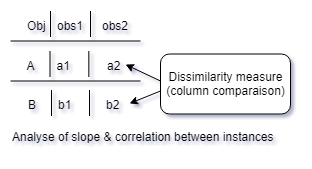

The diagram above was exported from draw.io. Its source (the exported page's mxGraphModel, read from the mxfile embedded in the PNG):
<mxGraphModel dx="996" dy="408" grid="1" gridSize="10" guides="1" tooltips="1" connect="1" arrows="1" fold="1" page="1" pageScale="1" pageWidth="827" pageHeight="1169" math="0" shadow="0">
  <root>
    <mxCell id="0" />
    <mxCell id="1" parent="0" />
    <mxCell id="2" value="a1" style="shape=partialRectangle;top=0;left=0;right=0;bottom=0;align=left;verticalAlign=top;fillColor=none;spacingLeft=34;spacingRight=4;overflow=hidden;rotatable=0;points=[[0,0.5],[1,0.5]];portConstraint=eastwest;dropTarget=0;fontSize=12;" vertex="1" parent="1">
      <mxGeometry x="179.5" y="263.5" width="90" height="26" as="geometry" />
    </mxCell>
    <mxCell id="3" value="A" style="shape=partialRectangle;top=0;left=0;bottom=0;fillColor=none;align=left;verticalAlign=top;spacingLeft=4;spacingRight=4;overflow=hidden;rotatable=0;points=[];portConstraint=eastwest;part=1;fontSize=12;" vertex="1" connectable="0" parent="2">
      <mxGeometry width="30" height="26" as="geometry" />
    </mxCell>
    <mxCell id="4" value="b1" style="shape=partialRectangle;top=0;left=0;right=0;bottom=0;align=left;verticalAlign=top;fillColor=none;spacingLeft=34;spacingRight=4;overflow=hidden;rotatable=0;points=[[0,0.5],[1,0.5]];portConstraint=eastwest;dropTarget=0;fontSize=12;" vertex="1" parent="1">
      <mxGeometry x="181" y="302.5" width="90" height="26" as="geometry" />
    </mxCell>
    <mxCell id="5" value="B" style="shape=partialRectangle;top=0;left=0;bottom=0;fillColor=none;align=left;verticalAlign=top;spacingLeft=4;spacingRight=4;overflow=hidden;rotatable=0;points=[];portConstraint=eastwest;part=1;fontSize=12;" vertex="1" connectable="0" parent="4">
      <mxGeometry width="30" height="26" as="geometry" />
    </mxCell>
    <mxCell id="6" value="a2" style="shape=partialRectangle;top=0;left=0;right=0;bottom=0;align=left;verticalAlign=top;fillColor=none;spacingLeft=34;spacingRight=4;overflow=hidden;rotatable=0;points=[[0,0.5],[1,0.5]];portConstraint=eastwest;dropTarget=0;fontSize=12;" vertex="1" parent="1">
      <mxGeometry x="230" y="263.5" width="55" height="26" as="geometry" />
    </mxCell>
    <mxCell id="7" value="" style="shape=partialRectangle;top=0;left=0;bottom=0;fillColor=none;align=left;verticalAlign=top;spacingLeft=4;spacingRight=4;overflow=hidden;rotatable=0;points=[];portConstraint=eastwest;part=1;fontSize=12;" vertex="1" connectable="0" parent="6">
      <mxGeometry width="18.333333333333336" height="26" as="geometry" />
    </mxCell>
    <mxCell id="8" value="b2" style="shape=partialRectangle;top=0;left=0;right=0;bottom=0;align=left;verticalAlign=top;fillColor=none;spacingLeft=34;spacingRight=4;overflow=hidden;rotatable=0;points=[[0,0.5],[1,0.5]];portConstraint=eastwest;dropTarget=0;fontSize=12;" vertex="1" parent="1">
      <mxGeometry x="229" y="302.5" width="60" height="26" as="geometry" />
    </mxCell>
    <mxCell id="9" value="" style="shape=partialRectangle;top=0;left=0;bottom=0;fillColor=none;align=left;verticalAlign=top;spacingLeft=4;spacingRight=4;overflow=hidden;rotatable=0;points=[];portConstraint=eastwest;part=1;fontSize=12;" vertex="1" connectable="0" parent="8">
      <mxGeometry width="20" height="26" as="geometry" />
    </mxCell>
    <mxCell id="10" value="" style="endArrow=classic;html=1;entryX=1;entryY=0.5;entryDx=0;entryDy=0;" edge="1" target="6" parent="1">
      <mxGeometry width="50" height="50" relative="1" as="geometry">
        <mxPoint x="320" y="293.5" as="sourcePoint" />
        <mxPoint x="330" y="303.5" as="targetPoint" />
      </mxGeometry>
    </mxCell>
    <mxCell id="11" value="" style="endArrow=classic;html=1;entryX=1;entryY=0.5;entryDx=0;entryDy=0;" edge="1" target="8" parent="1">
      <mxGeometry width="50" height="50" relative="1" as="geometry">
        <mxPoint x="320" y="303.5" as="sourcePoint" />
        <mxPoint x="288" y="286.5" as="targetPoint" />
      </mxGeometry>
    </mxCell>
    <mxCell id="12" value="Dissimilarity measure&lt;br&gt;(column comparaison)&lt;br&gt;" style="rounded=1;whiteSpace=wrap;html=1;" vertex="1" parent="1">
      <mxGeometry x="320" y="266.5" width="130" height="60" as="geometry" />
    </mxCell>
    <mxCell id="13" value="obs2" style="shape=partialRectangle;top=0;left=0;right=0;bottom=0;align=left;verticalAlign=top;fillColor=none;spacingLeft=34;spacingRight=4;overflow=hidden;rotatable=0;points=[[0,0.5],[1,0.5]];portConstraint=eastwest;dropTarget=0;fontSize=12;" vertex="1" parent="1">
      <mxGeometry x="225" y="223.5" width="75" height="26" as="geometry" />
    </mxCell>
    <mxCell id="14" value="" style="shape=partialRectangle;top=0;left=0;bottom=0;fillColor=none;align=left;verticalAlign=top;spacingLeft=4;spacingRight=4;overflow=hidden;rotatable=0;points=[];portConstraint=eastwest;part=1;fontSize=12;" vertex="1" connectable="0" parent="13">
      <mxGeometry width="25" height="26" as="geometry" />
    </mxCell>
    <mxCell id="15" value="obs1" style="shape=partialRectangle;top=0;left=0;right=0;bottom=0;align=left;verticalAlign=top;fillColor=none;spacingLeft=34;spacingRight=4;overflow=hidden;rotatable=0;points=[[0,0.5],[1,0.5]];portConstraint=eastwest;dropTarget=0;fontSize=12;" vertex="1" parent="1">
      <mxGeometry x="180" y="223.5" width="90" height="26" as="geometry" />
    </mxCell>
    <mxCell id="16" value="Object" style="shape=partialRectangle;top=0;left=0;bottom=0;fillColor=none;align=left;verticalAlign=top;spacingLeft=4;spacingRight=4;overflow=hidden;rotatable=0;points=[];portConstraint=eastwest;part=1;fontSize=12;" vertex="1" connectable="0" parent="15">
      <mxGeometry width="30" height="26" as="geometry" />
    </mxCell>
    <mxCell id="17" value="" style="endArrow=none;html=1;" edge="1" parent="1">
      <mxGeometry width="50" height="50" relative="1" as="geometry">
        <mxPoint x="170" y="293.5" as="sourcePoint" />
        <mxPoint x="300" y="293.5" as="targetPoint" />
      </mxGeometry>
    </mxCell>
    <mxCell id="18" value="" style="endArrow=none;html=1;" edge="1" parent="1">
      <mxGeometry width="50" height="50" relative="1" as="geometry">
        <mxPoint x="170" y="253.5" as="sourcePoint" />
        <mxPoint x="300" y="253.5" as="targetPoint" />
      </mxGeometry>
    </mxCell>
    <mxCell id="19" value="Analyse of slope &amp;amp; correlation between instances" style="text;html=1;resizable=0;points=[];autosize=1;align=left;verticalAlign=top;spacingTop=-4;" vertex="1" parent="1">
      <mxGeometry x="170" y="340" width="280" height="20" as="geometry" />
    </mxCell>
  </root>
</mxGraphModel>